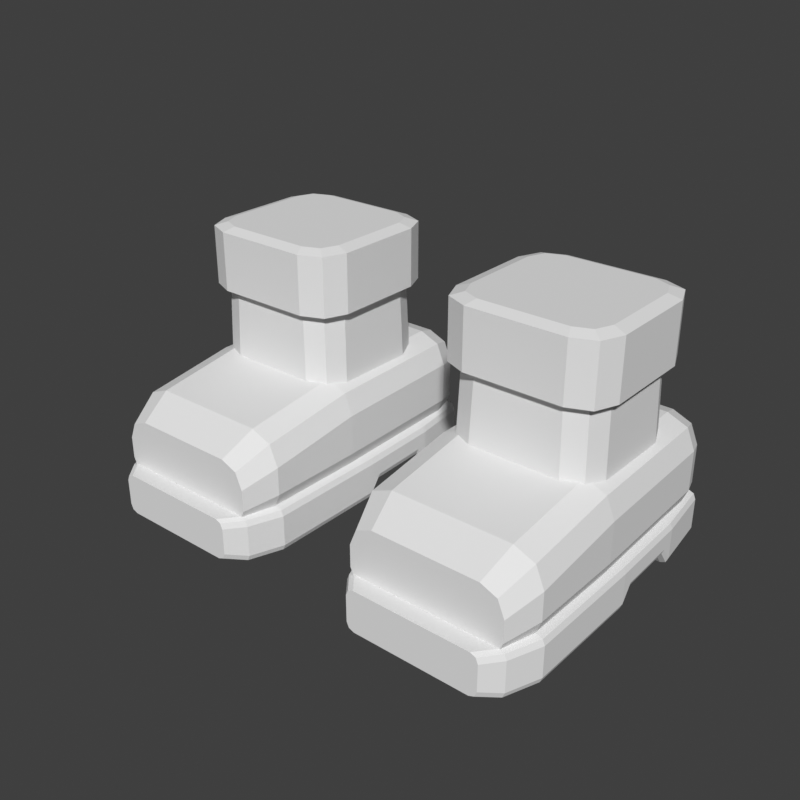# Source: feet-boots-big-hero.blend  (saved by Blender 5.2.45; exported with 4.5.12 LTS)
import bpy
from mathutils import Matrix  # noqa: F401  (used for matrix-valued properties, if any)

bpy.ops.wm.read_factory_settings(use_empty=True)
scene = bpy.context.scene
scene.name = 'Scene'

# ---- world
world_preview = bpy.data.worlds.new('Preview'); scene.world = world_preview
world_preview.use_nodes = True; world_preview.node_tree.nodes.clear()
_N = world_preview.node_tree.nodes; _L = world_preview.node_tree.links
n0 = _N.new('ShaderNodeBackground'); n0.name = 'Background'; n0.location = (-200, 100)
n0.inputs[0].default_value = (0.05, 0.05, 0.05, 1.0)
n1 = _N.new('ShaderNodeOutputWorld'); n1.name = 'World Output'; n1.location = (200, 100)
_L.new(n0.outputs[0], n1.inputs[0])
n1.is_active_output = True
world_preview.color = (0.807, 0.807, 0.807)

# ---- meshes
me_part_feet = bpy.data.meshes.new('part_feet')
me_part_feet.from_pydata([(0.276, 0.0963, 0.07), (0.2657, 0.121, 0.07), (0.241, 0.1313, 0.07), (0.119, 0.1313, 0.07), (0.09425, 0.121, 0.07), (0.084, 0.0963, 0.07), (0.084, -0.0137, 0.07), (0.09425, -0.03845, 0.07), (0.119, -0.0487, 0.07), (0.241, -0.0487, 0.07), (0.2657, -0.03845, 0.07), (0.276, -0.0137, 0.07), (0.27, 0.0923, 0.25), (0.2597, 0.117, 0.25), (0.235, 0.1273, 0.25), (0.125, 0.1273, 0.25), (0.1003, 0.117, 0.25), (0.09, 0.0923, 0.25), (0.09, -0.0097, 0.25), (0.1003, -0.03445, 0.25), (0.125, -0.0447, 0.25), (0.235, -0.0447, 0.25), (0.2597, -0.03445, 0.25), (0.27, -0.0097, 0.25), (0.282, 0.0993, 0.255), (0.2703, 0.1276, 0.255), (0.242, 0.1393, 0.255), (0.118, 0.1393, 0.255), (0.08972, 0.1276, 0.255), (0.078, 0.0993, 0.255), (0.078, -0.0167, 0.255), (0.08972, -0.04498, 0.255), (0.118, -0.0567, 0.255), (0.242, -0.0567, 0.255), (0.2703, -0.04498, 0.255), (0.282, -0.0167, 0.255), (0.282, 0.0993, 0.33), (0.2703, 0.1276, 0.33), (0.242, 0.1393, 0.33), (0.118, 0.1393, 0.33), (0.08972, 0.1276, 0.33), (0.078, 0.0993, 0.33), (0.078, -0.0167, 0.33), (0.08972, -0.04498, 0.33), (0.118, -0.0567, 0.33), (0.242, -0.0567, 0.33), (0.2703, -0.04498, 0.33), (0.282, -0.0167, 0.33), (0.266, 0.0953, 0.335), (0.2572, 0.1165, 0.335), (0.236, 0.1253, 0.335), (0.124, 0.1253, 0.335), (0.1028, 0.1165, 0.335), (0.094, 0.0953, 0.335), (0.094, -0.0127, 0.335), (0.1028, -0.03391, 0.335), (0.124, -0.0427, 0.335), (0.236, -0.0427, 0.335), (0.2572, -0.03391, 0.335), (0.266, -0.0127, 0.335), (0.284, 0.1813, 0.125), (0.2737, 0.1813, 0.1497), (0.249, 0.1813, 0.16), (0.111, 0.1813, 0.16), (0.08625, 0.1813, 0.1497), (0.076, 0.1813, 0.125), (0.076, 0.1813, 0.075), (0.08625, 0.1813, 0.05025), (0.111, 0.1813, 0.04), (0.249, 0.1813, 0.04), (0.2737, 0.1813, 0.05025), (0.284, 0.1813, 0.075), (0.292, 0.1563, 0.13), (0.2809, 0.1563, 0.1569), (0.254, 0.1563, 0.168), (0.106, 0.1563, 0.168), (0.07913, 0.1563, 0.1569), (0.068, 0.1563, 0.13), (0.068, 0.1563, 0.078), (0.07913, 0.1563, 0.05113), (0.106, 0.1563, 0.04), (0.254, 0.1563, 0.04), (0.2809, 0.1563, 0.05113), (0.292, 0.1563, 0.078), (0.296, -0.0287, 0.13), (0.2849, -0.0287, 0.1569), (0.258, -0.0287, 0.168), (0.102, -0.0287, 0.168), (0.07513, -0.0287, 0.1569), (0.064, -0.0287, 0.13), (0.064, -0.0287, 0.078), (0.07513, -0.0287, 0.05113), (0.102, -0.0287, 0.04), (0.258, -0.0287, 0.04), (0.2849, -0.0287, 0.05113), (0.296, -0.0287, 0.078), (0.294, -0.1537, 0.113), (0.2829, -0.1537, 0.1399), (0.256, -0.1537, 0.151), (0.104, -0.1537, 0.151), (0.07713, -0.1537, 0.1399), (0.066, -0.1537, 0.113), (0.066, -0.1537, 0.077), (0.07713, -0.1537, 0.05013), (0.104, -0.1537, 0.039), (0.256, -0.1537, 0.039), (0.2829, -0.1537, 0.05013), (0.294, -0.1537, 0.077), (0.278, -0.1957, 0.096), (0.2692, -0.1957, 0.1172), (0.248, -0.1957, 0.126), (0.112, -0.1957, 0.126), (0.09079, -0.1957, 0.1172), (0.082, -0.1957, 0.096), (0.082, -0.1957, 0.068), (0.09079, -0.1957, 0.04679), (0.112, -0.1957, 0.038), (0.248, -0.1957, 0.038), (0.2692, -0.1957, 0.04679), (0.278, -0.1957, 0.068), (0.289, 0.1863, 0.05), (0.2861, 0.1863, 0.05707), (0.279, 0.1863, 0.06), (0.081, 0.1863, 0.06), (0.07393, 0.1863, 0.05707), (0.071, 0.1863, 0.05), (0.071, 0.1863, 0.01), (0.07393, 0.1863, 0.002929), (0.081, 0.1863, 0.0), (0.279, 0.1863, 0.0), (0.2861, 0.1863, 0.002929), (0.289, 0.1863, 0.01), (0.298, 0.1113, 0.05), (0.295, 0.1113, 0.05707), (0.288, 0.1113, 0.06), (0.07203, 0.1113, 0.06), (0.06496, 0.1113, 0.05707), (0.06203, 0.1113, 0.05), (0.06203, 0.1113, 0.01), (0.06496, 0.1113, 0.002929), (0.07203, 0.1113, 0.0), (0.288, 0.1113, 0.0), (0.295, 0.1113, 0.002929), (0.298, 0.1113, 0.01), (0.2983, 0.0963, 0.05), (0.2954, 0.0963, 0.05707), (0.2883, 0.0963, 0.06), (0.0717, 0.0963, 0.06), (0.06463, 0.0963, 0.05707), (0.0617, 0.0963, 0.05), (0.0617, 0.0963, 0.03), (0.06463, 0.0963, 0.02293), (0.0717, 0.0963, 0.02), (0.2883, 0.0963, 0.02), (0.2954, 0.0963, 0.02293), (0.2983, 0.0963, 0.03), (0.3, 0.0163, 0.05), (0.2971, 0.0163, 0.05707), (0.29, 0.0163, 0.06), (0.06997, 0.0163, 0.06), (0.0629, 0.0163, 0.05707), (0.05997, 0.0163, 0.05), (0.05997, 0.0163, 0.03), (0.0629, 0.0163, 0.02293), (0.06997, 0.0163, 0.02), (0.29, 0.0163, 0.02), (0.2971, 0.0163, 0.02293), (0.3, 0.0163, 0.03), (0.3004, 0.0013, 0.05), (0.2974, 0.0013, 0.05707), (0.2904, 0.0013, 0.06), (0.06965, 0.0013, 0.06), (0.06258, 0.0013, 0.05707), (0.05965, 0.0013, 0.05), (0.05965, 0.0013, 0.01), (0.06258, 0.0013, 0.002929), (0.06965, 0.0013, 0.0), (0.2904, 0.0013, 0.0), (0.2974, 0.0013, 0.002929), (0.3004, 0.0013, 0.01), (0.299, -0.1537, 0.05), (0.2961, -0.1537, 0.05707), (0.289, -0.1537, 0.06), (0.071, -0.1537, 0.06), (0.06393, -0.1537, 0.05707), (0.061, -0.1537, 0.05), (0.061, -0.1537, 0.01), (0.06393, -0.1537, 0.002929), (0.071, -0.1537, 0.0), (0.289, -0.1537, 0.0), (0.2961, -0.1537, 0.002929), (0.299, -0.1537, 0.01), (0.283, -0.1957, 0.05), (0.2801, -0.1957, 0.05707), (0.273, -0.1957, 0.06), (0.087, -0.1957, 0.06), (0.07993, -0.1957, 0.05707), (0.077, -0.1957, 0.05), (0.077, -0.1957, 0.01), (0.07993, -0.1957, 0.002929), (0.087, -0.1957, 0.0), (0.273, -0.1957, 0.0), (0.2801, -0.1957, 0.002929), (0.283, -0.1957, 0.01), (0.265, -0.2177, 0.05), (0.2621, -0.2177, 0.05707), (0.255, -0.2177, 0.06), (0.105, -0.2177, 0.06), (0.09793, -0.2177, 0.05707), (0.095, -0.2177, 0.05), (0.095, -0.2177, 0.016), (0.09793, -0.2177, 0.008929), (0.105, -0.2177, 0.006), (0.255, -0.2177, 0.006), (0.2621, -0.2177, 0.008929), (0.265, -0.2177, 0.016), (-0.276, 0.0963, 0.07), (-0.2657, 0.121, 0.07), (-0.2597, 0.117, 0.25), (-0.27, 0.0923, 0.25), (-0.241, 0.1313, 0.07), (-0.235, 0.1273, 0.25), (-0.119, 0.1313, 0.07), (-0.125, 0.1273, 0.25), (-0.09425, 0.121, 0.07), (-0.1003, 0.117, 0.25), (-0.084, 0.0963, 0.07), (-0.09, 0.0923, 0.25), (-0.084, -0.0137, 0.07), (-0.09, -0.0097, 0.25), (-0.09425, -0.03845, 0.07), (-0.1003, -0.03445, 0.25), (-0.119, -0.0487, 0.07), (-0.125, -0.0447, 0.25), (-0.241, -0.0487, 0.07), (-0.235, -0.0447, 0.25), (-0.2657, -0.03845, 0.07), (-0.2597, -0.03445, 0.25), (-0.276, -0.0137, 0.07), (-0.27, -0.0097, 0.25), (-0.2703, 0.1276, 0.255), (-0.282, 0.0993, 0.255), (-0.242, 0.1393, 0.255), (-0.118, 0.1393, 0.255), (-0.08972, 0.1276, 0.255), (-0.078, 0.0993, 0.255), (-0.078, -0.0167, 0.255), (-0.08972, -0.04498, 0.255), (-0.118, -0.0567, 0.255), (-0.242, -0.0567, 0.255), (-0.2703, -0.04498, 0.255), (-0.282, -0.0167, 0.255), (-0.2703, 0.1276, 0.33), (-0.282, 0.0993, 0.33), (-0.242, 0.1393, 0.33), (-0.118, 0.1393, 0.33), (-0.08972, 0.1276, 0.33), (-0.078, 0.0993, 0.33), (-0.078, -0.0167, 0.33), (-0.08972, -0.04498, 0.33), (-0.118, -0.0567, 0.33), (-0.242, -0.0567, 0.33), (-0.2703, -0.04498, 0.33), (-0.282, -0.0167, 0.33), (-0.2572, 0.1165, 0.335), (-0.266, 0.0953, 0.335), (-0.236, 0.1253, 0.335), (-0.124, 0.1253, 0.335), (-0.1028, 0.1165, 0.335), (-0.094, 0.0953, 0.335), (-0.094, -0.0127, 0.335), (-0.1028, -0.03391, 0.335), (-0.124, -0.0427, 0.335), (-0.236, -0.0427, 0.335), (-0.2572, -0.03391, 0.335), (-0.266, -0.0127, 0.335), (-0.284, 0.1813, 0.125), (-0.2737, 0.1813, 0.1497), (-0.2809, 0.1563, 0.1569), (-0.292, 0.1563, 0.13), (-0.249, 0.1813, 0.16), (-0.254, 0.1563, 0.168), (-0.111, 0.1813, 0.16), (-0.106, 0.1563, 0.168), (-0.08625, 0.1813, 0.1497), (-0.07913, 0.1563, 0.1569), (-0.076, 0.1813, 0.125), (-0.068, 0.1563, 0.13), (-0.076, 0.1813, 0.075), (-0.068, 0.1563, 0.078), (-0.08625, 0.1813, 0.05025), (-0.07913, 0.1563, 0.05113), (-0.111, 0.1813, 0.04), (-0.106, 0.1563, 0.04), (-0.249, 0.1813, 0.04), (-0.254, 0.1563, 0.04), (-0.2737, 0.1813, 0.05025), (-0.2809, 0.1563, 0.05113), (-0.284, 0.1813, 0.075), (-0.292, 0.1563, 0.078), (-0.2849, -0.0287, 0.1569), (-0.296, -0.0287, 0.13), (-0.258, -0.0287, 0.168), (-0.102, -0.0287, 0.168), (-0.07513, -0.0287, 0.1569), (-0.064, -0.0287, 0.13), (-0.064, -0.0287, 0.078), (-0.07513, -0.0287, 0.05113), (-0.102, -0.0287, 0.04), (-0.258, -0.0287, 0.04), (-0.2849, -0.0287, 0.05113), (-0.296, -0.0287, 0.078), (-0.2829, -0.1537, 0.1399), (-0.294, -0.1537, 0.113), (-0.256, -0.1537, 0.151), (-0.104, -0.1537, 0.151), (-0.07713, -0.1537, 0.1399), (-0.066, -0.1537, 0.113), (-0.066, -0.1537, 0.077), (-0.07713, -0.1537, 0.05013), (-0.104, -0.1537, 0.039), (-0.256, -0.1537, 0.039), (-0.2829, -0.1537, 0.05013), (-0.294, -0.1537, 0.077), (-0.2692, -0.1957, 0.1172), (-0.278, -0.1957, 0.096), (-0.248, -0.1957, 0.126), (-0.112, -0.1957, 0.126), (-0.09079, -0.1957, 0.1172), (-0.082, -0.1957, 0.096), (-0.082, -0.1957, 0.068), (-0.09079, -0.1957, 0.04679), (-0.112, -0.1957, 0.038), (-0.248, -0.1957, 0.038), (-0.2692, -0.1957, 0.04679), (-0.278, -0.1957, 0.068), (-0.289, 0.1863, 0.05), (-0.2861, 0.1863, 0.05707), (-0.295, 0.1113, 0.05707), (-0.298, 0.1113, 0.05), (-0.279, 0.1863, 0.06), (-0.288, 0.1113, 0.06), (-0.081, 0.1863, 0.06), (-0.07203, 0.1113, 0.06), (-0.07393, 0.1863, 0.05707), (-0.06496, 0.1113, 0.05707), (-0.071, 0.1863, 0.05), (-0.06203, 0.1113, 0.05), (-0.071, 0.1863, 0.01), (-0.06203, 0.1113, 0.01), (-0.07393, 0.1863, 0.002929), (-0.06496, 0.1113, 0.002929), (-0.081, 0.1863, 0.0), (-0.07203, 0.1113, 0.0), (-0.279, 0.1863, 0.0), (-0.288, 0.1113, 0.0), (-0.2861, 0.1863, 0.002929), (-0.295, 0.1113, 0.002929), (-0.289, 0.1863, 0.01), (-0.298, 0.1113, 0.01), (-0.2954, 0.0963, 0.05707), (-0.2983, 0.0963, 0.05), (-0.2883, 0.0963, 0.06), (-0.0717, 0.0963, 0.06), (-0.06463, 0.0963, 0.05707), (-0.0617, 0.0963, 0.05), (-0.0617, 0.0963, 0.03), (-0.06463, 0.0963, 0.02293), (-0.0717, 0.0963, 0.02), (-0.2883, 0.0963, 0.02), (-0.2954, 0.0963, 0.02293), (-0.2983, 0.0963, 0.03), (-0.2971, 0.0163, 0.05707), (-0.3, 0.0163, 0.05), (-0.29, 0.0163, 0.06), (-0.06997, 0.0163, 0.06), (-0.0629, 0.0163, 0.05707), (-0.05997, 0.0163, 0.05), (-0.05997, 0.0163, 0.03), (-0.0629, 0.0163, 0.02293), (-0.06997, 0.0163, 0.02), (-0.29, 0.0163, 0.02), (-0.2971, 0.0163, 0.02293), (-0.3, 0.0163, 0.03), (-0.2974, 0.0013, 0.05707), (-0.3004, 0.0013, 0.05), (-0.2904, 0.0013, 0.06), (-0.06965, 0.0013, 0.06), (-0.06258, 0.0013, 0.05707), (-0.05965, 0.0013, 0.05), (-0.05965, 0.0013, 0.01), (-0.06258, 0.0013, 0.002929), (-0.06965, 0.0013, 0.0), (-0.2904, 0.0013, 0.0), (-0.2974, 0.0013, 0.002929), (-0.3004, 0.0013, 0.01), (-0.2961, -0.1537, 0.05707), (-0.299, -0.1537, 0.05), (-0.289, -0.1537, 0.06), (-0.071, -0.1537, 0.06), (-0.06393, -0.1537, 0.05707), (-0.061, -0.1537, 0.05), (-0.061, -0.1537, 0.01), (-0.06393, -0.1537, 0.002929), (-0.071, -0.1537, 0.0), (-0.289, -0.1537, 0.0), (-0.2961, -0.1537, 0.002929), (-0.299, -0.1537, 0.01), (-0.2801, -0.1957, 0.05707), (-0.283, -0.1957, 0.05), (-0.273, -0.1957, 0.06), (-0.087, -0.1957, 0.06), (-0.07993, -0.1957, 0.05707), (-0.077, -0.1957, 0.05), (-0.077, -0.1957, 0.01), (-0.07993, -0.1957, 0.002929), (-0.087, -0.1957, 0.0), (-0.273, -0.1957, 0.0), (-0.2801, -0.1957, 0.002929), (-0.283, -0.1957, 0.01), (-0.2621, -0.2177, 0.05707), (-0.265, -0.2177, 0.05), (-0.255, -0.2177, 0.06), (-0.105, -0.2177, 0.06), (-0.09793, -0.2177, 0.05707), (-0.095, -0.2177, 0.05), (-0.095, -0.2177, 0.016), (-0.09793, -0.2177, 0.008929), (-0.105, -0.2177, 0.006), (-0.255, -0.2177, 0.006), (-0.2621, -0.2177, 0.008929), (-0.265, -0.2177, 0.016)], [], [(0, 1, 13, 12), (1, 2, 14, 13), (2, 3, 15, 14), (3, 4, 16, 15), (4, 5, 17, 16), (5, 6, 18, 17), (6, 7, 19, 18), (7, 8, 20, 19), (8, 9, 21, 20), (9, 10, 22, 21), (10, 11, 23, 22), (11, 0, 12, 23), (12, 13, 25, 24), (13, 14, 26, 25), (14, 15, 27, 26), (15, 16, 28, 27), (16, 17, 29, 28), (17, 18, 30, 29), (18, 19, 31, 30), (19, 20, 32, 31), (20, 21, 33, 32), (21, 22, 34, 33), (22, 23, 35, 34), (23, 12, 24, 35), (24, 25, 37, 36), (25, 26, 38, 37), (26, 27, 39, 38), (27, 28, 40, 39), (28, 29, 41, 40), (29, 30, 42, 41), (30, 31, 43, 42), (31, 32, 44, 43), (32, 33, 45, 44), (33, 34, 46, 45), (34, 35, 47, 46), (35, 24, 36, 47), (36, 37, 49, 48), (37, 38, 50, 49), (38, 39, 51, 50), (39, 40, 52, 51), (40, 41, 53, 52), (41, 42, 54, 53), (42, 43, 55, 54), (43, 44, 56, 55), (44, 45, 57, 56), (45, 46, 58, 57), (46, 47, 59, 58), (47, 36, 48, 59), (11, 10, 9, 8), (11, 8, 7, 6), (11, 6, 5, 4), (11, 4, 3, 2), (11, 2, 1, 0), (48, 49, 50, 51), (48, 51, 52, 53), (48, 53, 54, 55), (48, 55, 56, 57), (48, 57, 58, 59), (60, 61, 73, 72), (61, 62, 74, 73), (62, 63, 75, 74), (63, 64, 76, 75), (64, 65, 77, 76), (65, 66, 78, 77), (66, 67, 79, 78), (67, 68, 80, 79), (68, 69, 81, 80), (69, 70, 82, 81), (70, 71, 83, 82), (71, 60, 72, 83), (72, 73, 85, 84), (73, 74, 86, 85), (74, 75, 87, 86), (75, 76, 88, 87), (76, 77, 89, 88), (77, 78, 90, 89), (78, 79, 91, 90), (79, 80, 92, 91), (80, 81, 93, 92), (81, 82, 94, 93), (82, 83, 95, 94), (83, 72, 84, 95), (84, 85, 97, 96), (85, 86, 98, 97), (86, 87, 99, 98), (87, 88, 100, 99), (88, 89, 101, 100), (89, 90, 102, 101), (90, 91, 103, 102), (91, 92, 104, 103), (92, 93, 105, 104), (93, 94, 106, 105), (94, 95, 107, 106), (95, 84, 96, 107), (96, 97, 109, 108), (97, 98, 110, 109), (98, 99, 111, 110), (99, 100, 112, 111), (100, 101, 113, 112), (101, 102, 114, 113), (102, 103, 115, 114), (103, 104, 116, 115), (104, 105, 117, 116), (105, 106, 118, 117), (106, 107, 119, 118), (107, 96, 108, 119), (71, 70, 69, 68), (71, 68, 67, 66), (71, 66, 65, 64), (71, 64, 63, 62), (71, 62, 61, 60), (108, 109, 110, 111), (108, 111, 112, 113), (108, 113, 114, 115), (108, 115, 116, 117), (108, 117, 118, 119), (120, 121, 133, 132), (121, 122, 134, 133), (122, 123, 135, 134), (123, 124, 136, 135), (124, 125, 137, 136), (125, 126, 138, 137), (126, 127, 139, 138), (127, 128, 140, 139), (128, 129, 141, 140), (129, 130, 142, 141), (130, 131, 143, 142), (131, 120, 132, 143), (132, 133, 145, 144), (133, 134, 146, 145), (134, 135, 147, 146), (135, 136, 148, 147), (136, 137, 149, 148), (137, 138, 150, 149), (138, 139, 151, 150), (139, 140, 152, 151), (140, 141, 153, 152), (141, 142, 154, 153), (142, 143, 155, 154), (143, 132, 144, 155), (144, 145, 157, 156), (145, 146, 158, 157), (146, 147, 159, 158), (147, 148, 160, 159), (148, 149, 161, 160), (149, 150, 162, 161), (150, 151, 163, 162), (151, 152, 164, 163), (152, 153, 165, 164), (153, 154, 166, 165), (154, 155, 167, 166), (155, 144, 156, 167), (156, 157, 169, 168), (157, 158, 170, 169), (158, 159, 171, 170), (159, 160, 172, 171), (160, 161, 173, 172), (161, 162, 174, 173), (162, 163, 175, 174), (163, 164, 176, 175), (164, 165, 177, 176), (165, 166, 178, 177), (166, 167, 179, 178), (167, 156, 168, 179), (168, 169, 181, 180), (169, 170, 182, 181), (170, 171, 183, 182), (171, 172, 184, 183), (172, 173, 185, 184), (173, 174, 186, 185), (174, 175, 187, 186), (175, 176, 188, 187), (176, 177, 189, 188), (177, 178, 190, 189), (178, 179, 191, 190), (179, 168, 180, 191), (180, 181, 193, 192), (181, 182, 194, 193), (182, 183, 195, 194), (183, 184, 196, 195), (184, 185, 197, 196), (185, 186, 198, 197), (186, 187, 199, 198), (187, 188, 200, 199), (188, 189, 201, 200), (189, 190, 202, 201), (190, 191, 203, 202), (191, 180, 192, 203), (192, 193, 205, 204), (193, 194, 206, 205), (194, 195, 207, 206), (195, 196, 208, 207), (196, 197, 209, 208), (197, 198, 210, 209), (198, 199, 211, 210), (199, 200, 212, 211), (200, 201, 213, 212), (201, 202, 214, 213), (202, 203, 215, 214), (203, 192, 204, 215), (131, 130, 129, 128), (131, 128, 127, 126), (131, 126, 125, 124), (131, 124, 123, 122), (131, 122, 121, 120), (204, 205, 206, 207), (204, 207, 208, 209), (204, 209, 210, 211), (204, 211, 212, 213), (204, 213, 214, 215), (216, 219, 218, 217), (217, 218, 221, 220), (220, 221, 223, 222), (222, 223, 225, 224), (224, 225, 227, 226), (226, 227, 229, 228), (228, 229, 231, 230), (230, 231, 233, 232), (232, 233, 235, 234), (234, 235, 237, 236), (236, 237, 239, 238), (238, 239, 219, 216), (219, 241, 240, 218), (218, 240, 242, 221), (221, 242, 243, 223), (223, 243, 244, 225), (225, 244, 245, 227), (227, 245, 246, 229), (229, 246, 247, 231), (231, 247, 248, 233), (233, 248, 249, 235), (235, 249, 250, 237), (237, 250, 251, 239), (239, 251, 241, 219), (241, 253, 252, 240), (240, 252, 254, 242), (242, 254, 255, 243), (243, 255, 256, 244), (244, 256, 257, 245), (245, 257, 258, 246), (246, 258, 259, 247), (247, 259, 260, 248), (248, 260, 261, 249), (249, 261, 262, 250), (250, 262, 263, 251), (251, 263, 253, 241), (253, 265, 264, 252), (252, 264, 266, 254), (254, 266, 267, 255), (255, 267, 268, 256), (256, 268, 269, 257), (257, 269, 270, 258), (258, 270, 271, 259), (259, 271, 272, 260), (260, 272, 273, 261), (261, 273, 274, 262), (262, 274, 275, 263), (263, 275, 265, 253), (238, 232, 234, 236), (238, 228, 230, 232), (238, 224, 226, 228), (238, 220, 222, 224), (238, 216, 217, 220), (265, 267, 266, 264), (265, 269, 268, 267), (265, 271, 270, 269), (265, 273, 272, 271), (265, 275, 274, 273), (276, 279, 278, 277), (277, 278, 281, 280), (280, 281, 283, 282), (282, 283, 285, 284), (284, 285, 287, 286), (286, 287, 289, 288), (288, 289, 291, 290), (290, 291, 293, 292), (292, 293, 295, 294), (294, 295, 297, 296), (296, 297, 299, 298), (298, 299, 279, 276), (279, 301, 300, 278), (278, 300, 302, 281), (281, 302, 303, 283), (283, 303, 304, 285), (285, 304, 305, 287), (287, 305, 306, 289), (289, 306, 307, 291), (291, 307, 308, 293), (293, 308, 309, 295), (295, 309, 310, 297), (297, 310, 311, 299), (299, 311, 301, 279), (301, 313, 312, 300), (300, 312, 314, 302), (302, 314, 315, 303), (303, 315, 316, 304), (304, 316, 317, 305), (305, 317, 318, 306), (306, 318, 319, 307), (307, 319, 320, 308), (308, 320, 321, 309), (309, 321, 322, 310), (310, 322, 323, 311), (311, 323, 313, 301), (313, 325, 324, 312), (312, 324, 326, 314), (314, 326, 327, 315), (315, 327, 328, 316), (316, 328, 329, 317), (317, 329, 330, 318), (318, 330, 331, 319), (319, 331, 332, 320), (320, 332, 333, 321), (321, 333, 334, 322), (322, 334, 335, 323), (323, 335, 325, 313), (298, 292, 294, 296), (298, 288, 290, 292), (298, 284, 286, 288), (298, 280, 282, 284), (298, 276, 277, 280), (325, 327, 326, 324), (325, 329, 328, 327), (325, 331, 330, 329), (325, 333, 332, 331), (325, 335, 334, 333), (336, 339, 338, 337), (337, 338, 341, 340), (340, 341, 343, 342), (342, 343, 345, 344), (344, 345, 347, 346), (346, 347, 349, 348), (348, 349, 351, 350), (350, 351, 353, 352), (352, 353, 355, 354), (354, 355, 357, 356), (356, 357, 359, 358), (358, 359, 339, 336), (339, 361, 360, 338), (338, 360, 362, 341), (341, 362, 363, 343), (343, 363, 364, 345), (345, 364, 365, 347), (347, 365, 366, 349), (349, 366, 367, 351), (351, 367, 368, 353), (353, 368, 369, 355), (355, 369, 370, 357), (357, 370, 371, 359), (359, 371, 361, 339), (361, 373, 372, 360), (360, 372, 374, 362), (362, 374, 375, 363), (363, 375, 376, 364), (364, 376, 377, 365), (365, 377, 378, 366), (366, 378, 379, 367), (367, 379, 380, 368), (368, 380, 381, 369), (369, 381, 382, 370), (370, 382, 383, 371), (371, 383, 373, 361), (373, 385, 384, 372), (372, 384, 386, 374), (374, 386, 387, 375), (375, 387, 388, 376), (376, 388, 389, 377), (377, 389, 390, 378), (378, 390, 391, 379), (379, 391, 392, 380), (380, 392, 393, 381), (381, 393, 394, 382), (382, 394, 395, 383), (383, 395, 385, 373), (385, 397, 396, 384), (384, 396, 398, 386), (386, 398, 399, 387), (387, 399, 400, 388), (388, 400, 401, 389), (389, 401, 402, 390), (390, 402, 403, 391), (391, 403, 404, 392), (392, 404, 405, 393), (393, 405, 406, 394), (394, 406, 407, 395), (395, 407, 397, 385), (397, 409, 408, 396), (396, 408, 410, 398), (398, 410, 411, 399), (399, 411, 412, 400), (400, 412, 413, 401), (401, 413, 414, 402), (402, 414, 415, 403), (403, 415, 416, 404), (404, 416, 417, 405), (405, 417, 418, 406), (406, 418, 419, 407), (407, 419, 409, 397), (409, 421, 420, 408), (408, 420, 422, 410), (410, 422, 423, 411), (411, 423, 424, 412), (412, 424, 425, 413), (413, 425, 426, 414), (414, 426, 427, 415), (415, 427, 428, 416), (416, 428, 429, 417), (417, 429, 430, 418), (418, 430, 431, 419), (419, 431, 421, 409), (358, 352, 354, 356), (358, 348, 350, 352), (358, 344, 346, 348), (358, 340, 342, 344), (358, 336, 337, 340), (421, 423, 422, 420), (421, 425, 424, 423), (421, 427, 426, 425), (421, 429, 428, 427), (421, 431, 430, 429)])
me_part_feet.update()

# ---- objects
ob_part_feet = bpy.data.objects.new('part_feet', me_part_feet)

# ---- transforms, parenting, visibility, modifiers, constraints
ob_part_feet.location = (0.0, 0.0, 0.0)

# ---- collection membership
scene.collection.objects.link(ob_part_feet)

# ---- scene / render settings (as saved in the file)
scene.frame_start = 1; scene.frame_end = 250; scene.frame_set(1)
scene.render.engine = 'BLENDER_WORKBENCH'
scene.render.image_settings.color_mode = 'RGB'
scene.render.resolution_x = 384
scene.render.resolution_y = 384
scene.render.fps = 30
scene.render.bake_bias = 0.0
scene.render.bake_samples = 0
scene.render.compositor_device = 'GPU'
scene.eevee.use_volume_custom_range = False
scene.eevee.fast_gi_thickness_near = 0.1
scene.eevee.fast_gi_thickness_far = 0.0
scene.eevee.ray_tracing_options.screen_trace_thickness = 0.1
scene.view_settings.view_transform = 'Standard'
bpy.context.view_layer.update()

# ---- added for rendering (the .blend has no active camera and no usable light): camera, sun
cam_auto = bpy.data.cameras.new('AutoCamera')
cam_auto.lens = 50.0
cam_auto.sensor_width = 36.0
cam_auto.clip_end = 1000.0
ob_auto_camera = bpy.data.objects.new('AutoCamera', cam_auto)
scene.collection.objects.link(ob_auto_camera)
ob_auto_camera.location = (0.738028, -0.901334, 0.757923)
ob_auto_camera.rotation_euler = (1.09748, -7.21219e-08, 0.694738)
scene.camera = ob_auto_camera
light_auto_sun = bpy.data.lights.new('AutoSun', 'SUN')
light_auto_sun.energy = 3.0
light_auto_sun.angle = 0.0523599
ob_auto_sun = bpy.data.objects.new('AutoSun', light_auto_sun)
scene.collection.objects.link(ob_auto_sun)
ob_auto_sun.rotation_euler = (0.872665, 0.174533, 0.523599)
bpy.context.view_layer.update()
